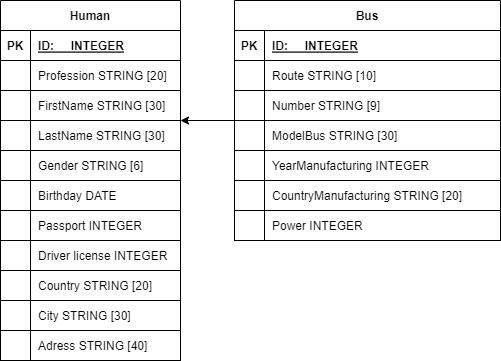

The diagram above was exported from draw.io. Its source (the exported page's mxGraphModel, read from the mxfile embedded in the PNG):
<mxGraphModel dx="743" dy="651" grid="1" gridSize="10" guides="1" tooltips="1" connect="1" arrows="1" fold="1" page="1" pageScale="1" pageWidth="827" pageHeight="1169" math="0" shadow="0">
  <root>
    <mxCell id="WIyWlLk6GJQsqaUBKTNV-0" />
    <mxCell id="WIyWlLk6GJQsqaUBKTNV-1" parent="WIyWlLk6GJQsqaUBKTNV-0" />
    <mxCell id="dZjYL5YzrWh5vVw3foLA-68" style="edgeStyle=orthogonalEdgeStyle;rounded=0;orthogonalLoop=1;jettySize=auto;html=1;" parent="WIyWlLk6GJQsqaUBKTNV-1" source="dZjYL5YzrWh5vVw3foLA-0" target="dZjYL5YzrWh5vVw3foLA-39" edge="1">
      <mxGeometry relative="1" as="geometry">
        <Array as="points">
          <mxPoint x="170" y="190" />
        </Array>
      </mxGeometry>
    </mxCell>
    <mxCell id="dZjYL5YzrWh5vVw3foLA-0" value="Bus" style="shape=table;startSize=30;container=1;collapsible=1;childLayout=tableLayout;fixedRows=1;rowLines=0;fontStyle=1;align=center;resizeLast=1;" parent="WIyWlLk6GJQsqaUBKTNV-1" vertex="1">
      <mxGeometry x="294" y="110" width="266" height="240" as="geometry" />
    </mxCell>
    <mxCell id="dZjYL5YzrWh5vVw3foLA-1" value="" style="shape=tableRow;horizontal=0;startSize=0;swimlaneHead=0;swimlaneBody=0;fillColor=none;collapsible=0;dropTarget=0;points=[[0,0.5],[1,0.5]];portConstraint=eastwest;top=0;left=0;right=0;bottom=1;" parent="dZjYL5YzrWh5vVw3foLA-0" vertex="1">
      <mxGeometry y="30" width="266" height="30" as="geometry" />
    </mxCell>
    <mxCell id="dZjYL5YzrWh5vVw3foLA-2" value="PK" style="shape=partialRectangle;connectable=0;fillColor=none;top=0;left=0;bottom=0;right=0;fontStyle=1;overflow=hidden;" parent="dZjYL5YzrWh5vVw3foLA-1" vertex="1">
      <mxGeometry width="30" height="30" as="geometry">
        <mxRectangle width="30" height="30" as="alternateBounds" />
      </mxGeometry>
    </mxCell>
    <mxCell id="dZjYL5YzrWh5vVw3foLA-3" value="ID:     INTEGER" style="shape=partialRectangle;connectable=0;fillColor=none;top=0;left=0;bottom=0;right=0;align=left;spacingLeft=6;fontStyle=5;overflow=hidden;" parent="dZjYL5YzrWh5vVw3foLA-1" vertex="1">
      <mxGeometry x="30" width="236" height="30" as="geometry">
        <mxRectangle width="236" height="30" as="alternateBounds" />
      </mxGeometry>
    </mxCell>
    <mxCell id="24" value="" style="shape=tableRow;horizontal=0;startSize=0;swimlaneHead=0;swimlaneBody=0;fillColor=none;collapsible=0;dropTarget=0;points=[[0,0.5],[1,0.5]];portConstraint=eastwest;top=0;left=0;right=0;bottom=0;" parent="dZjYL5YzrWh5vVw3foLA-0" vertex="1">
      <mxGeometry y="60" width="266" height="30" as="geometry" />
    </mxCell>
    <mxCell id="25" value="" style="shape=partialRectangle;connectable=0;fillColor=none;top=0;left=0;bottom=0;right=0;editable=1;overflow=hidden;" parent="24" vertex="1">
      <mxGeometry width="30" height="30" as="geometry">
        <mxRectangle width="30" height="30" as="alternateBounds" />
      </mxGeometry>
    </mxCell>
    <mxCell id="26" value="Route STRING [10]" style="shape=partialRectangle;connectable=0;fillColor=none;top=0;left=0;bottom=0;right=0;align=left;spacingLeft=6;overflow=hidden;" parent="24" vertex="1">
      <mxGeometry x="30" width="236" height="30" as="geometry">
        <mxRectangle width="236" height="30" as="alternateBounds" />
      </mxGeometry>
    </mxCell>
    <mxCell id="dZjYL5YzrWh5vVw3foLA-4" value="" style="shape=tableRow;horizontal=0;startSize=0;swimlaneHead=0;swimlaneBody=0;fillColor=none;collapsible=0;dropTarget=0;points=[[0,0.5],[1,0.5]];portConstraint=eastwest;top=0;left=0;right=0;bottom=0;" parent="dZjYL5YzrWh5vVw3foLA-0" vertex="1">
      <mxGeometry y="90" width="266" height="30" as="geometry" />
    </mxCell>
    <mxCell id="dZjYL5YzrWh5vVw3foLA-5" value="" style="shape=partialRectangle;connectable=0;fillColor=none;top=0;left=0;bottom=0;right=0;editable=1;overflow=hidden;" parent="dZjYL5YzrWh5vVw3foLA-4" vertex="1">
      <mxGeometry width="30" height="30" as="geometry">
        <mxRectangle width="30" height="30" as="alternateBounds" />
      </mxGeometry>
    </mxCell>
    <mxCell id="dZjYL5YzrWh5vVw3foLA-6" value="Number STRING [9]" style="shape=partialRectangle;connectable=0;fillColor=none;top=0;left=0;bottom=0;right=0;align=left;spacingLeft=6;overflow=hidden;" parent="dZjYL5YzrWh5vVw3foLA-4" vertex="1">
      <mxGeometry x="30" width="236" height="30" as="geometry">
        <mxRectangle width="236" height="30" as="alternateBounds" />
      </mxGeometry>
    </mxCell>
    <mxCell id="dZjYL5YzrWh5vVw3foLA-7" value="" style="shape=tableRow;horizontal=0;startSize=0;swimlaneHead=0;swimlaneBody=0;fillColor=none;collapsible=0;dropTarget=0;points=[[0,0.5],[1,0.5]];portConstraint=eastwest;top=0;left=0;right=0;bottom=0;" parent="dZjYL5YzrWh5vVw3foLA-0" vertex="1">
      <mxGeometry y="120" width="266" height="30" as="geometry" />
    </mxCell>
    <mxCell id="dZjYL5YzrWh5vVw3foLA-8" value="" style="shape=partialRectangle;connectable=0;fillColor=none;top=0;left=0;bottom=0;right=0;editable=1;overflow=hidden;" parent="dZjYL5YzrWh5vVw3foLA-7" vertex="1">
      <mxGeometry width="30" height="30" as="geometry">
        <mxRectangle width="30" height="30" as="alternateBounds" />
      </mxGeometry>
    </mxCell>
    <mxCell id="dZjYL5YzrWh5vVw3foLA-9" value="ModelBus STRING [30]" style="shape=partialRectangle;connectable=0;fillColor=none;top=0;left=0;bottom=0;right=0;align=left;spacingLeft=6;overflow=hidden;" parent="dZjYL5YzrWh5vVw3foLA-7" vertex="1">
      <mxGeometry x="30" width="236" height="30" as="geometry">
        <mxRectangle width="236" height="30" as="alternateBounds" />
      </mxGeometry>
    </mxCell>
    <mxCell id="dZjYL5YzrWh5vVw3foLA-73" value="" style="shape=tableRow;horizontal=0;startSize=0;swimlaneHead=0;swimlaneBody=0;fillColor=none;collapsible=0;dropTarget=0;points=[[0,0.5],[1,0.5]];portConstraint=eastwest;top=0;left=0;right=0;bottom=0;" parent="dZjYL5YzrWh5vVw3foLA-0" vertex="1">
      <mxGeometry y="150" width="266" height="30" as="geometry" />
    </mxCell>
    <mxCell id="dZjYL5YzrWh5vVw3foLA-74" value="" style="shape=partialRectangle;connectable=0;fillColor=none;top=0;left=0;bottom=0;right=0;editable=1;overflow=hidden;" parent="dZjYL5YzrWh5vVw3foLA-73" vertex="1">
      <mxGeometry width="30" height="30" as="geometry">
        <mxRectangle width="30" height="30" as="alternateBounds" />
      </mxGeometry>
    </mxCell>
    <mxCell id="dZjYL5YzrWh5vVw3foLA-75" value="YearManufacturing INTEGER" style="shape=partialRectangle;connectable=0;fillColor=none;top=0;left=0;bottom=0;right=0;align=left;spacingLeft=6;overflow=hidden;" parent="dZjYL5YzrWh5vVw3foLA-73" vertex="1">
      <mxGeometry x="30" width="236" height="30" as="geometry">
        <mxRectangle width="236" height="30" as="alternateBounds" />
      </mxGeometry>
    </mxCell>
    <mxCell id="dZjYL5YzrWh5vVw3foLA-76" value="" style="shape=tableRow;horizontal=0;startSize=0;swimlaneHead=0;swimlaneBody=0;fillColor=none;collapsible=0;dropTarget=0;points=[[0,0.5],[1,0.5]];portConstraint=eastwest;top=0;left=0;right=0;bottom=0;" parent="dZjYL5YzrWh5vVw3foLA-0" vertex="1">
      <mxGeometry y="180" width="266" height="30" as="geometry" />
    </mxCell>
    <mxCell id="dZjYL5YzrWh5vVw3foLA-77" value="" style="shape=partialRectangle;connectable=0;fillColor=none;top=0;left=0;bottom=0;right=0;editable=1;overflow=hidden;" parent="dZjYL5YzrWh5vVw3foLA-76" vertex="1">
      <mxGeometry width="30" height="30" as="geometry">
        <mxRectangle width="30" height="30" as="alternateBounds" />
      </mxGeometry>
    </mxCell>
    <mxCell id="dZjYL5YzrWh5vVw3foLA-78" value="CountryManufacturing STRING [20]" style="shape=partialRectangle;connectable=0;fillColor=none;top=0;left=0;bottom=0;right=0;align=left;spacingLeft=6;overflow=hidden;" parent="dZjYL5YzrWh5vVw3foLA-76" vertex="1">
      <mxGeometry x="30" width="236" height="30" as="geometry">
        <mxRectangle width="236" height="30" as="alternateBounds" />
      </mxGeometry>
    </mxCell>
    <mxCell id="QTF0ZXUVtbBYOxh9fTKr-1" value="" style="shape=tableRow;horizontal=0;startSize=0;swimlaneHead=0;swimlaneBody=0;fillColor=none;collapsible=0;dropTarget=0;points=[[0,0.5],[1,0.5]];portConstraint=eastwest;top=0;left=0;right=0;bottom=0;" parent="dZjYL5YzrWh5vVw3foLA-0" vertex="1">
      <mxGeometry y="210" width="266" height="30" as="geometry" />
    </mxCell>
    <mxCell id="QTF0ZXUVtbBYOxh9fTKr-2" value="" style="shape=partialRectangle;connectable=0;fillColor=none;top=0;left=0;bottom=0;right=0;editable=1;overflow=hidden;" parent="QTF0ZXUVtbBYOxh9fTKr-1" vertex="1">
      <mxGeometry width="30" height="30" as="geometry">
        <mxRectangle width="30" height="30" as="alternateBounds" />
      </mxGeometry>
    </mxCell>
    <mxCell id="QTF0ZXUVtbBYOxh9fTKr-3" value="Power INTEGER" style="shape=partialRectangle;connectable=0;fillColor=none;top=0;left=0;bottom=0;right=0;align=left;spacingLeft=6;overflow=hidden;" parent="QTF0ZXUVtbBYOxh9fTKr-1" vertex="1">
      <mxGeometry x="30" width="236" height="30" as="geometry">
        <mxRectangle width="236" height="30" as="alternateBounds" />
      </mxGeometry>
    </mxCell>
    <mxCell id="dZjYL5YzrWh5vVw3foLA-39" value="Human" style="shape=table;startSize=30;container=1;collapsible=1;childLayout=tableLayout;fixedRows=1;rowLines=0;fontStyle=1;align=center;resizeLast=1;" parent="WIyWlLk6GJQsqaUBKTNV-1" vertex="1">
      <mxGeometry x="60" y="110" width="180" height="360" as="geometry" />
    </mxCell>
    <mxCell id="dZjYL5YzrWh5vVw3foLA-40" value="" style="shape=tableRow;horizontal=0;startSize=0;swimlaneHead=0;swimlaneBody=0;fillColor=none;collapsible=0;dropTarget=0;points=[[0,0.5],[1,0.5]];portConstraint=eastwest;top=0;left=0;right=0;bottom=1;" parent="dZjYL5YzrWh5vVw3foLA-39" vertex="1">
      <mxGeometry y="30" width="180" height="30" as="geometry" />
    </mxCell>
    <mxCell id="dZjYL5YzrWh5vVw3foLA-41" value="PK" style="shape=partialRectangle;connectable=0;fillColor=none;top=0;left=0;bottom=0;right=0;fontStyle=1;overflow=hidden;" parent="dZjYL5YzrWh5vVw3foLA-40" vertex="1">
      <mxGeometry width="30" height="30" as="geometry">
        <mxRectangle width="30" height="30" as="alternateBounds" />
      </mxGeometry>
    </mxCell>
    <mxCell id="dZjYL5YzrWh5vVw3foLA-42" value="ID:     INTEGER" style="shape=partialRectangle;connectable=0;fillColor=none;top=0;left=0;bottom=0;right=0;align=left;spacingLeft=6;fontStyle=5;overflow=hidden;" parent="dZjYL5YzrWh5vVw3foLA-40" vertex="1">
      <mxGeometry x="30" width="150" height="30" as="geometry">
        <mxRectangle width="150" height="30" as="alternateBounds" />
      </mxGeometry>
    </mxCell>
    <mxCell id="0" value="" style="shape=tableRow;horizontal=0;startSize=0;swimlaneHead=0;swimlaneBody=0;fillColor=none;collapsible=0;dropTarget=0;points=[[0,0.5],[1,0.5]];portConstraint=eastwest;top=0;left=0;right=0;bottom=0;" parent="dZjYL5YzrWh5vVw3foLA-39" vertex="1">
      <mxGeometry y="60" width="180" height="30" as="geometry" />
    </mxCell>
    <mxCell id="1" value="" style="shape=partialRectangle;connectable=0;fillColor=none;top=0;left=0;bottom=0;right=0;editable=1;overflow=hidden;" parent="0" vertex="1">
      <mxGeometry width="30" height="30" as="geometry">
        <mxRectangle width="30" height="30" as="alternateBounds" />
      </mxGeometry>
    </mxCell>
    <mxCell id="2" value="Profession STRING [20]" style="shape=partialRectangle;connectable=0;fillColor=none;top=0;left=0;bottom=0;right=0;align=left;spacingLeft=6;overflow=hidden;" parent="0" vertex="1">
      <mxGeometry x="30" width="150" height="30" as="geometry">
        <mxRectangle width="150" height="30" as="alternateBounds" />
      </mxGeometry>
    </mxCell>
    <mxCell id="dZjYL5YzrWh5vVw3foLA-43" value="" style="shape=tableRow;horizontal=0;startSize=0;swimlaneHead=0;swimlaneBody=0;fillColor=none;collapsible=0;dropTarget=0;points=[[0,0.5],[1,0.5]];portConstraint=eastwest;top=0;left=0;right=0;bottom=0;" parent="dZjYL5YzrWh5vVw3foLA-39" vertex="1">
      <mxGeometry y="90" width="180" height="30" as="geometry" />
    </mxCell>
    <mxCell id="dZjYL5YzrWh5vVw3foLA-44" value="" style="shape=partialRectangle;connectable=0;fillColor=none;top=0;left=0;bottom=0;right=0;editable=1;overflow=hidden;" parent="dZjYL5YzrWh5vVw3foLA-43" vertex="1">
      <mxGeometry width="30" height="30" as="geometry">
        <mxRectangle width="30" height="30" as="alternateBounds" />
      </mxGeometry>
    </mxCell>
    <mxCell id="dZjYL5YzrWh5vVw3foLA-45" value="FirstName STRING [30]" style="shape=partialRectangle;connectable=0;fillColor=none;top=0;left=0;bottom=0;right=0;align=left;spacingLeft=6;overflow=hidden;" parent="dZjYL5YzrWh5vVw3foLA-43" vertex="1">
      <mxGeometry x="30" width="150" height="30" as="geometry">
        <mxRectangle width="150" height="30" as="alternateBounds" />
      </mxGeometry>
    </mxCell>
    <mxCell id="dZjYL5YzrWh5vVw3foLA-46" value="" style="shape=tableRow;horizontal=0;startSize=0;swimlaneHead=0;swimlaneBody=0;fillColor=none;collapsible=0;dropTarget=0;points=[[0,0.5],[1,0.5]];portConstraint=eastwest;top=0;left=0;right=0;bottom=0;" parent="dZjYL5YzrWh5vVw3foLA-39" vertex="1">
      <mxGeometry y="120" width="180" height="30" as="geometry" />
    </mxCell>
    <mxCell id="dZjYL5YzrWh5vVw3foLA-47" value="" style="shape=partialRectangle;connectable=0;fillColor=none;top=0;left=0;bottom=0;right=0;editable=1;overflow=hidden;" parent="dZjYL5YzrWh5vVw3foLA-46" vertex="1">
      <mxGeometry width="30" height="30" as="geometry">
        <mxRectangle width="30" height="30" as="alternateBounds" />
      </mxGeometry>
    </mxCell>
    <mxCell id="dZjYL5YzrWh5vVw3foLA-48" value="LastName STRING [30]" style="shape=partialRectangle;connectable=0;fillColor=none;top=0;left=0;bottom=0;right=0;align=left;spacingLeft=6;overflow=hidden;" parent="dZjYL5YzrWh5vVw3foLA-46" vertex="1">
      <mxGeometry x="30" width="150" height="30" as="geometry">
        <mxRectangle width="150" height="30" as="alternateBounds" />
      </mxGeometry>
    </mxCell>
    <mxCell id="dZjYL5YzrWh5vVw3foLA-49" value="" style="shape=tableRow;horizontal=0;startSize=0;swimlaneHead=0;swimlaneBody=0;fillColor=none;collapsible=0;dropTarget=0;points=[[0,0.5],[1,0.5]];portConstraint=eastwest;top=0;left=0;right=0;bottom=0;" parent="dZjYL5YzrWh5vVw3foLA-39" vertex="1">
      <mxGeometry y="150" width="180" height="30" as="geometry" />
    </mxCell>
    <mxCell id="dZjYL5YzrWh5vVw3foLA-50" value="" style="shape=partialRectangle;connectable=0;fillColor=none;top=0;left=0;bottom=0;right=0;editable=1;overflow=hidden;" parent="dZjYL5YzrWh5vVw3foLA-49" vertex="1">
      <mxGeometry width="30" height="30" as="geometry">
        <mxRectangle width="30" height="30" as="alternateBounds" />
      </mxGeometry>
    </mxCell>
    <mxCell id="dZjYL5YzrWh5vVw3foLA-51" value="Gender STRING [6]" style="shape=partialRectangle;connectable=0;fillColor=none;top=0;left=0;bottom=0;right=0;align=left;spacingLeft=6;overflow=hidden;" parent="dZjYL5YzrWh5vVw3foLA-49" vertex="1">
      <mxGeometry x="30" width="150" height="30" as="geometry">
        <mxRectangle width="150" height="30" as="alternateBounds" />
      </mxGeometry>
    </mxCell>
    <mxCell id="QTF0ZXUVtbBYOxh9fTKr-24" value="" style="shape=tableRow;horizontal=0;startSize=0;swimlaneHead=0;swimlaneBody=0;fillColor=none;collapsible=0;dropTarget=0;points=[[0,0.5],[1,0.5]];portConstraint=eastwest;top=0;left=0;right=0;bottom=0;" parent="dZjYL5YzrWh5vVw3foLA-39" vertex="1">
      <mxGeometry y="180" width="180" height="30" as="geometry" />
    </mxCell>
    <mxCell id="QTF0ZXUVtbBYOxh9fTKr-25" value="" style="shape=partialRectangle;connectable=0;fillColor=none;top=0;left=0;bottom=0;right=0;editable=1;overflow=hidden;" parent="QTF0ZXUVtbBYOxh9fTKr-24" vertex="1">
      <mxGeometry width="30" height="30" as="geometry">
        <mxRectangle width="30" height="30" as="alternateBounds" />
      </mxGeometry>
    </mxCell>
    <mxCell id="QTF0ZXUVtbBYOxh9fTKr-26" value="Birthday DATE" style="shape=partialRectangle;connectable=0;fillColor=none;top=0;left=0;bottom=0;right=0;align=left;spacingLeft=6;overflow=hidden;" parent="QTF0ZXUVtbBYOxh9fTKr-24" vertex="1">
      <mxGeometry x="30" width="150" height="30" as="geometry">
        <mxRectangle width="150" height="30" as="alternateBounds" />
      </mxGeometry>
    </mxCell>
    <mxCell id="QTF0ZXUVtbBYOxh9fTKr-54" value="" style="shape=tableRow;horizontal=0;startSize=0;swimlaneHead=0;swimlaneBody=0;fillColor=none;collapsible=0;dropTarget=0;points=[[0,0.5],[1,0.5]];portConstraint=eastwest;top=0;left=0;right=0;bottom=0;" parent="dZjYL5YzrWh5vVw3foLA-39" vertex="1">
      <mxGeometry y="210" width="180" height="30" as="geometry" />
    </mxCell>
    <mxCell id="QTF0ZXUVtbBYOxh9fTKr-55" value="" style="shape=partialRectangle;connectable=0;fillColor=none;top=0;left=0;bottom=0;right=0;editable=1;overflow=hidden;" parent="QTF0ZXUVtbBYOxh9fTKr-54" vertex="1">
      <mxGeometry width="30" height="30" as="geometry">
        <mxRectangle width="30" height="30" as="alternateBounds" />
      </mxGeometry>
    </mxCell>
    <mxCell id="QTF0ZXUVtbBYOxh9fTKr-56" value="Passport INTEGER" style="shape=partialRectangle;connectable=0;fillColor=none;top=0;left=0;bottom=0;right=0;align=left;spacingLeft=6;overflow=hidden;" parent="QTF0ZXUVtbBYOxh9fTKr-54" vertex="1">
      <mxGeometry x="30" width="150" height="30" as="geometry">
        <mxRectangle width="150" height="30" as="alternateBounds" />
      </mxGeometry>
    </mxCell>
    <mxCell id="QTF0ZXUVtbBYOxh9fTKr-9" value="" style="shape=tableRow;horizontal=0;startSize=0;swimlaneHead=0;swimlaneBody=0;fillColor=none;collapsible=0;dropTarget=0;points=[[0,0.5],[1,0.5]];portConstraint=eastwest;top=0;left=0;right=0;bottom=0;" parent="dZjYL5YzrWh5vVw3foLA-39" vertex="1">
      <mxGeometry y="240" width="180" height="30" as="geometry" />
    </mxCell>
    <mxCell id="QTF0ZXUVtbBYOxh9fTKr-10" value="" style="shape=partialRectangle;connectable=0;fillColor=none;top=0;left=0;bottom=0;right=0;editable=1;overflow=hidden;" parent="QTF0ZXUVtbBYOxh9fTKr-9" vertex="1">
      <mxGeometry width="30" height="30" as="geometry">
        <mxRectangle width="30" height="30" as="alternateBounds" />
      </mxGeometry>
    </mxCell>
    <mxCell id="QTF0ZXUVtbBYOxh9fTKr-11" value="Driver license INTEGER" style="shape=partialRectangle;connectable=0;fillColor=none;top=0;left=0;bottom=0;right=0;align=left;spacingLeft=6;overflow=hidden;" parent="QTF0ZXUVtbBYOxh9fTKr-9" vertex="1">
      <mxGeometry x="30" width="150" height="30" as="geometry">
        <mxRectangle width="150" height="30" as="alternateBounds" />
      </mxGeometry>
    </mxCell>
    <mxCell id="QTF0ZXUVtbBYOxh9fTKr-12" value="" style="shape=tableRow;horizontal=0;startSize=0;swimlaneHead=0;swimlaneBody=0;fillColor=none;collapsible=0;dropTarget=0;points=[[0,0.5],[1,0.5]];portConstraint=eastwest;top=0;left=0;right=0;bottom=0;" parent="dZjYL5YzrWh5vVw3foLA-39" vertex="1">
      <mxGeometry y="270" width="180" height="30" as="geometry" />
    </mxCell>
    <mxCell id="QTF0ZXUVtbBYOxh9fTKr-13" value="" style="shape=partialRectangle;connectable=0;fillColor=none;top=0;left=0;bottom=0;right=0;editable=1;overflow=hidden;" parent="QTF0ZXUVtbBYOxh9fTKr-12" vertex="1">
      <mxGeometry width="30" height="30" as="geometry">
        <mxRectangle width="30" height="30" as="alternateBounds" />
      </mxGeometry>
    </mxCell>
    <mxCell id="QTF0ZXUVtbBYOxh9fTKr-14" value="Country STRING [20]" style="shape=partialRectangle;connectable=0;fillColor=none;top=0;left=0;bottom=0;right=0;align=left;spacingLeft=6;overflow=hidden;autosize=0;resizeWidth=0;resizeHeight=0;" parent="QTF0ZXUVtbBYOxh9fTKr-12" vertex="1">
      <mxGeometry x="30" width="150" height="30" as="geometry">
        <mxRectangle width="150" height="30" as="alternateBounds" />
      </mxGeometry>
    </mxCell>
    <mxCell id="QTF0ZXUVtbBYOxh9fTKr-15" value="" style="shape=tableRow;horizontal=0;startSize=0;swimlaneHead=0;swimlaneBody=0;fillColor=none;collapsible=0;dropTarget=0;points=[[0,0.5],[1,0.5]];portConstraint=eastwest;top=0;left=0;right=0;bottom=0;" parent="dZjYL5YzrWh5vVw3foLA-39" vertex="1">
      <mxGeometry y="300" width="180" height="30" as="geometry" />
    </mxCell>
    <mxCell id="QTF0ZXUVtbBYOxh9fTKr-16" value="" style="shape=partialRectangle;connectable=0;fillColor=none;top=0;left=0;bottom=0;right=0;editable=1;overflow=hidden;" parent="QTF0ZXUVtbBYOxh9fTKr-15" vertex="1">
      <mxGeometry width="30" height="30" as="geometry">
        <mxRectangle width="30" height="30" as="alternateBounds" />
      </mxGeometry>
    </mxCell>
    <mxCell id="QTF0ZXUVtbBYOxh9fTKr-17" value="City STRING [30]" style="shape=partialRectangle;connectable=0;fillColor=none;top=0;left=0;bottom=0;right=0;align=left;spacingLeft=6;overflow=hidden;" parent="QTF0ZXUVtbBYOxh9fTKr-15" vertex="1">
      <mxGeometry x="30" width="150" height="30" as="geometry">
        <mxRectangle width="150" height="30" as="alternateBounds" />
      </mxGeometry>
    </mxCell>
    <mxCell id="QTF0ZXUVtbBYOxh9fTKr-18" value="" style="shape=tableRow;horizontal=0;startSize=0;swimlaneHead=0;swimlaneBody=0;fillColor=none;collapsible=0;dropTarget=0;points=[[0,0.5],[1,0.5]];portConstraint=eastwest;top=0;left=0;right=0;bottom=0;" parent="dZjYL5YzrWh5vVw3foLA-39" vertex="1">
      <mxGeometry y="330" width="180" height="30" as="geometry" />
    </mxCell>
    <mxCell id="QTF0ZXUVtbBYOxh9fTKr-19" value="" style="shape=partialRectangle;connectable=0;fillColor=none;top=0;left=0;bottom=0;right=0;editable=1;overflow=hidden;" parent="QTF0ZXUVtbBYOxh9fTKr-18" vertex="1">
      <mxGeometry width="30" height="30" as="geometry">
        <mxRectangle width="30" height="30" as="alternateBounds" />
      </mxGeometry>
    </mxCell>
    <mxCell id="QTF0ZXUVtbBYOxh9fTKr-20" value="Adress STRING [40]" style="shape=partialRectangle;connectable=0;fillColor=none;top=0;left=0;bottom=0;right=0;align=left;spacingLeft=6;overflow=hidden;" parent="QTF0ZXUVtbBYOxh9fTKr-18" vertex="1">
      <mxGeometry x="30" width="150" height="30" as="geometry">
        <mxRectangle width="150" height="30" as="alternateBounds" />
      </mxGeometry>
    </mxCell>
  </root>
</mxGraphModel>